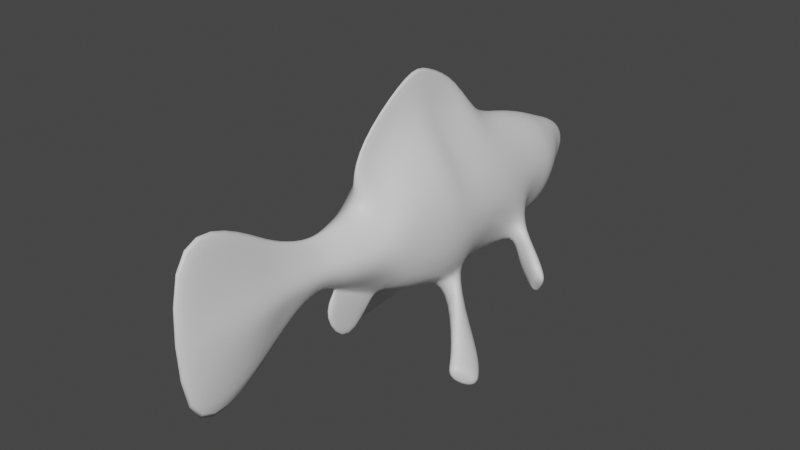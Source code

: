 # Source: GoldFish.blend  (saved by Blender 3.6.11; exported with 4.5.12 LTS)
import bpy
from mathutils import Matrix  # noqa: F401  (used for matrix-valued properties, if any)

bpy.ops.wm.read_factory_settings(use_empty=True)
scene = bpy.context.scene
scene.name = 'Scene'

# ---- collections
col_collection = bpy.data.collections.new('Collection'); scene.collection.children.link(col_collection)

# ---- materials (node trees are filled in below, after node groups)
mat_material = bpy.data.materials.new('Material')
mat_material.alpha_threshold = 0.0
mat_material.use_transparent_shadow = False
mat_material.roughness = 0.5
mat_material.line_color = (0.0, 0.0, 0.0, 1.0)

# ---- material node trees
mat_material.use_nodes = True; mat_material.node_tree.nodes.clear()
_N = mat_material.node_tree.nodes; _L = mat_material.node_tree.links
n0 = _N.new('ShaderNodeOutputMaterial'); n0.name = 'Material Output'; n0.location = (300, 300)
n1 = _N.new('ShaderNodeBsdfPrincipled'); n1.name = 'Principled BSDF'; n1.location = (10, 300)
n1.distribution = 'GGX'
n1.subsurface_method = 'RANDOM_WALK_SKIN'
n1.inputs[3].default_value = 1.45
n1.inputs[27].default_value = (0.0, 0.0, 0.0, 1.0)
n1.inputs[28].default_value = 1.0
_L.new(n1.outputs[0], n0.inputs[0])
n0.is_active_output = True

# ---- world
world_world = bpy.data.worlds.new('World'); scene.world = world_world
world_world.use_nodes = True; world_world.node_tree.nodes.clear()
_N = world_world.node_tree.nodes; _L = world_world.node_tree.links
n0 = _N.new('ShaderNodeOutputWorld'); n0.name = 'World Output'; n0.location = (300, 300)
n1 = _N.new('ShaderNodeBackground'); n1.name = 'Background'; n1.location = (10, 300)
n1.inputs[0].default_value = (0.05088, 0.05088, 0.05088, 1.0)
_L.new(n1.outputs[0], n0.inputs[0])
n0.is_active_output = True
world_world.color = (0.05088, 0.05088, 0.05088)
world_world.use_sun_shadow = False
world_world.sun_shadow_jitter_overblur = 0.0

# ---- meshes
me_cube = bpy.data.meshes.new('Cube')
me_cube.from_pydata([(0.123, 0.1716, 0.1716), (0.123, 0.1716, -0.1716), (0.123, -0.07601, 0.1716), (0.123, -0.1846, -0.17), (-4.22e-05, 0.2833, 0.174), (-4.22e-05, 0.1741, -0.2424), (0.1489, 0.2093, 0.0), (0.1278, 0.2902, 0.0), (0.1853, -0.1058, 0.0), (0.09606, 0.2613, 0.0828), (0.15, 0.0, 0.2093), (-4.22e-05, -0.1819, -0.3127), (0.15, 0.0, -0.2093), (0.09154, -0.4404, 0.1716), (0.09565, 0.2618, -0.0828), (-4.22e-05, -0.001952, -0.2804), (0.1887, -0.02928, 0.0), (0.05677, 0.5661, 2.976e-10), (0.0591, 0.3939, 0.0828), (0.08698, 0.4241, 0.0), (0.03514, 0.5576, 0.07141), (-4.22e-05, 0.4101, 0.1334), (0.06161, 0.3957, -0.0828), (0.03211, 0.4779, 0.07141), (0.06702, 0.4945, 9.522e-11), (-4.22e-05, 0.4857, 0.1252), (0.03389, 0.4797, -0.05352), (-4.22e-05, 0.4828, -0.08467), (-4.22e-05, 0.5735, 0.1496), (0.0378, 0.5594, -0.05352), (-4.22e-05, 0.569, -0.1123), (0.05459, 0.6619, 5.561e-10), (0.02527, 0.6615, 0.07141), (-4.22e-05, 0.6944, 0.2255), (0.02777, 0.6634, -0.05352), (-4.22e-05, 0.6955, -0.2483), (0.03289, 0.9975, 0.0008961), (0.02411, 0.9971, 0.1378), (-4.22e-05, 1.098, 0.4332), (0.03041, 0.9993, -0.1017), (-4.22e-05, 1.099, -0.4751), (-4.22e-05, 0.8407, -0.3991), (0.06017, 0.802, -0.08556), (-4.22e-05, 0.8393, 0.3636), (0.02677, 0.7998, 0.1156), (0.06325, 0.8003, 0.0005959), (0.123, -0.2731, 0.1716), (0.1431, -0.4332, -0.1693), (-4.22e-05, -0.3264, 0.3244), (-4.22e-05, -0.3205, -0.3322), (0.1371, -0.464, -0.1693), (-4.22e-05, -0.4786, 0.2737), (-4.22e-05, -0.5059, -0.3088), (-4.22e-05, -0.6347, 0.1956), (-4.22e-05, -0.6523, -0.2561), (0.08409, -0.6672, -0.1716), (-4.22e-05, -0.7536, 0.1468), (-4.22e-05, -0.7387, -0.2057), (-4.22e-05, -0.8529, 0.09801), (-4.22e-05, -0.8721, -0.1292), (-4.22e-05, -0.9586, 0.02129), (0.01135, -0.05591, 0.3507), (-4.22e-05, -0.04531, 0.5993), (0.01415, 0.1381, 0.3507), (0.01428, 0.003633, 0.3801), (-4.22e-05, 0.2893, 0.4002), (-4.22e-05, 0.3789, 0.2401), (-4.22e-05, 0.04684, 0.5982), (0.01682, 0.2084, 0.2811), (0.01415, -0.2103, 0.3507), (-4.22e-05, -0.2249, 0.4666), (0.1321, -0.429, -0.1821), (0.1265, -0.4735, -0.1806), (0.1518, -0.4774, 0.0), (0.09154, -0.5315, -0.1407), (0.1853, -0.3029, 0.0), (0.123, -0.2796, -0.1603), (0.1103, -0.4363, -0.1959), (0.1103, -0.469, -0.194), (0.1872, -0.4192, -0.2875), (0.2669, -0.376, -0.2432), (0.2496, -0.3456, -0.1931), (0.2086, -0.348, -0.2353), (0.1817, -0.3621, -0.2807), (0.2723, -0.365, -0.2061), (0.2775, -0.3358, -0.3336), (0.2697, -0.3181, -0.286), (0.3063, -0.3149, -0.2819), (0.2895, -0.3499, -0.3477), (0.323, -0.3237, -0.2916), (0.3206, -0.351, -0.3108), (0.2806, -0.353, -0.3558), (0.2889, -0.3702, -0.3691), (0.2513, -0.3429, -0.3432), (0.2712, -0.3399, -0.3498), (0.3208, -0.3269, -0.2745), (0.3275, -0.3369, -0.2635), (0.2892, -0.3124, -0.2324), (0.3036, -0.3216, -0.2634), (0.06322, -0.1258, -0.3141), (0.08423, -0.138, -0.2488), (0.112, -0.1089, -0.2079), (0.05878, -0.08888, -0.3073), (0.2421, -0.07943, -0.5079), (0.2528, -0.03604, -0.4427), (0.2343, 0.06155, -0.4023), (0.1992, 0.0687, -0.4705), (0.3065, 0.01165, -0.5533), (0.3087, 0.01009, -0.488), (0.2564, 0.1125, -0.4241), (0.2213, 0.1197, -0.4923), (0.3264, 0.0503, -0.5676), (0.3203, 0.05119, -0.5024), (0.277, 0.1256, -0.4467), (0.2419, 0.1328, -0.5149), (0.08195, -0.5979, 0.1716), (0.1422, -0.635, 0.0), (0.08195, -0.5979, -0.1716), (0.08409, -0.6672, 0.1245), (0.07045, -0.8414, 0.0), (0.04146, -0.7556, -0.1204), (0.04475, -0.7908, 0.09764), (-4.22e-05, 0.3548, -0.3692), (-4.22e-05, 0.4756, -0.19), (0.0126, 0.4017, -0.1253), (0.0126, 0.2476, -0.2217), (0.0126, 0.4618, -0.1909), (0.0126, 0.3536, -0.3497), (0.006056, 0.2347, -0.2158), (0.007998, 0.2259, -0.1994), (-4.22e-05, 0.1951, -0.228), (-4.22e-05, 0.2314, -0.2207), (0.009268, 0.4, -0.1078), (0.008107, 0.4013, -0.1207), (-4.22e-05, 0.4103, -0.1222), (-4.22e-05, 0.4138, -0.1079), (0.1321, -0.6833, 0.0), (0.09691, -0.7728, 0.0)], [], [(25, 23, 20, 28), (2, 10, 64, 61), (11, 3, 76, 49), (24, 26, 29, 17), (4, 9, 18, 21), (9, 7, 19, 18), (9, 4, 66, 68), (5, 1, 12, 15), (11, 15, 102, 99), (6, 1, 14, 7), (1, 6, 16, 12), (6, 0, 10, 16), (16, 10, 2, 8), (12, 16, 8, 3), (14, 129, 132, 22), (0, 6, 7, 9), (19, 22, 26, 24), (123, 134, 133, 124, 126), (26, 27, 30, 29), (7, 14, 22, 19), (128, 131, 122, 127, 125), (23, 24, 17, 20), (21, 18, 23, 25), (28, 20, 32, 33), (18, 19, 24, 23), (20, 17, 31, 32), (17, 29, 34, 31), (29, 30, 35, 34), (42, 41, 40, 39), (31, 34, 42, 45), (39, 40, 38, 37, 36), (34, 35, 41, 42), (32, 31, 45, 44), (44, 45, 36, 37), (45, 42, 39, 36), (43, 44, 37, 38), (33, 32, 44, 43), (8, 2, 46, 75), (57, 55, 120, 59), (74, 73, 116, 117), (3, 8, 75, 76), (84, 80, 90, 96), (115, 53, 56, 118), (46, 48, 51, 13), (75, 46, 13, 73), (13, 51, 53, 115), (73, 13, 115, 116), (52, 74, 117, 54), (54, 117, 55, 57), (120, 119, 60, 59), (119, 121, 58, 60), (118, 56, 58, 121), (63, 65, 67, 64), (64, 67, 62, 61), (61, 62, 70, 69), (65, 63, 68, 66), (48, 46, 69, 70), (0, 9, 68, 63), (46, 2, 61, 69), (10, 0, 63, 64), (79, 83, 93, 92), (72, 50, 73, 74), (47, 71, 76, 75), (71, 77, 49, 76), (78, 72, 74, 52), (50, 47, 75, 73), (77, 78, 52, 49), (83, 82, 86, 93), (87, 98, 95, 89), (81, 84, 96, 97), (82, 81, 97, 86), (80, 79, 92, 90), (50, 72, 80, 84), (77, 71, 82, 83), (47, 50, 84, 81), (78, 77, 83, 79), (72, 78, 79, 80), (71, 47, 81, 82), (85, 86, 87), (88, 89, 90), (87, 89, 88, 85), (92, 93, 94, 91), (96, 90, 89, 95), (98, 87, 86, 97), (93, 86, 85, 94), (91, 88, 90, 92), (97, 96, 95, 98), (85, 88, 91, 94), (102, 101, 105, 106), (15, 12, 101, 102), (12, 3, 100, 101), (3, 11, 99, 100), (103, 106, 110, 107), (100, 99, 103, 104), (99, 102, 106, 103), (101, 100, 104, 105), (110, 109, 113, 114), (105, 104, 108, 109), (106, 105, 109, 110), (104, 103, 107, 108), (114, 113, 112, 111), (108, 107, 111, 112), (107, 110, 114, 111), (109, 108, 112, 113), (22, 132, 135, 27, 26), (124, 125, 127, 126), (133, 128, 125, 124), (122, 123, 126, 127), (128, 129, 130, 131), (132, 133, 134, 135), (132, 129, 128, 133), (1, 5, 130, 129, 14), (121, 137, 136, 118), (116, 115, 118, 136), (116, 136, 55, 117), (120, 55, 136, 137), (137, 121, 119, 120)])
me_cube.polygons.foreach_set('use_smooth', [True] * 117)
_uv = me_cube.uv_layers.new(name='UVMap')
_uv.uv.foreach_set('vector', [0.6981, 0.497, 0.675, 0.5154, 0.6548, 0.4817, 0.6911, 0.4574, 0.8285, 0.6913, 0.8135, 0.6645, 0.885, 0.6084, 0.8926, 0.6336, 0.6838, 0.868, 0.7406, 0.8058, 0.7675, 0.8303, 0.719, 0.9063, 0.6362, 0.5336, 0.6049, 0.5545, 0.5878, 0.5132, 0.6166, 0.4965, 0.7596, 0.5455, 0.7256, 0.5992, 0.6947, 0.5507, 0.7168, 0.5181, 0.7256, 0.5992, 0.6901, 0.6173, 0.6559, 0.5658, 0.6947, 0.5507, 0.7256, 0.5992, 0.7596, 0.5455, 0.7685, 0.5053, 0.8082, 0.559, 0.5978, 0.715, 0.6659, 0.695, 0.6947, 0.7529, 0.6177, 0.7835, 0.3649, 0.5772, 0.4342, 0.5953, 0.3911, 0.617, 0.3762, 0.6155, 0.71, 0.6454, 0.6659, 0.695, 0.6595, 0.6445, 0.6901, 0.6173, 0.6659, 0.695, 0.71, 0.6454, 0.7628, 0.7179, 0.6947, 0.7529, 0.71, 0.6454, 0.7709, 0.6187, 0.8135, 0.6645, 0.7628, 0.7179, 0.7628, 0.7179, 0.8135, 0.6645, 0.8285, 0.6913, 0.7788, 0.7404, 0.6947, 0.7529, 0.7628, 0.7179, 0.7788, 0.7404, 0.7406, 0.8058, 0.6595, 0.6445, 0.6005, 0.6855, 0.5928, 0.6023, 0.626, 0.595, 0.7709, 0.6187, 0.71, 0.6454, 0.6901, 0.6173, 0.7256, 0.5992, 0.6559, 0.5658, 0.626, 0.595, 0.6049, 0.5545, 0.6362, 0.5336, 0.5404, 0.5953, 0.581, 0.6025, 0.5824, 0.607, 0.5799, 0.6089, 0.5445, 0.6034, 0.6049, 0.5545, 0.5778, 0.5641, 0.5466, 0.5247, 0.5878, 0.5132, 0.6901, 0.6173, 0.6595, 0.6445, 0.626, 0.595, 0.6559, 0.5658, 0.5999, 0.5926, 0.6038, 0.5932, 0.6047, 0.6434, 0.5958, 0.6463, 0.5958, 0.5957, 0.675, 0.5154, 0.6362, 0.5336, 0.6166, 0.4965, 0.6548, 0.4817, 0.7168, 0.5181, 0.6947, 0.5507, 0.675, 0.5154, 0.6981, 0.497, 0.6911, 0.4574, 0.6548, 0.4817, 0.6361, 0.4282, 0.7102, 0.3875, 0.6947, 0.5507, 0.6559, 0.5658, 0.6362, 0.5336, 0.675, 0.5154, 0.6548, 0.4817, 0.6166, 0.4965, 0.5929, 0.443, 0.6361, 0.4282, 0.6166, 0.4965, 0.5878, 0.5132, 0.559, 0.4582, 0.5929, 0.443, 0.5878, 0.5132, 0.5466, 0.5247, 0.4438, 0.4851, 0.559, 0.4582, 0.559, 0.4582, 0.4438, 0.4851, 0.4438, 0.4851, 0.559, 0.4582, 0.5929, 0.443, 0.559, 0.4582, 0.559, 0.4582, 0.5929, 0.443, 0.559, 0.4582, 0.4438, 0.4851, 0.7102, 0.3875, 0.6361, 0.4282, 0.5929, 0.443, 0.559, 0.4582, 0.4438, 0.4851, 0.4438, 0.4851, 0.559, 0.4582, 0.6361, 0.4282, 0.5929, 0.443, 0.5929, 0.443, 0.6361, 0.4282, 0.6361, 0.4282, 0.5929, 0.443, 0.5929, 0.443, 0.6361, 0.4282, 0.5929, 0.443, 0.559, 0.4582, 0.559, 0.4582, 0.5929, 0.443, 0.7102, 0.3875, 0.6361, 0.4282, 0.6361, 0.4282, 0.7102, 0.3875, 0.7102, 0.3875, 0.6361, 0.4282, 0.6361, 0.4282, 0.7102, 0.3875, 0.7788, 0.7404, 0.8285, 0.6913, 0.8693, 0.7483, 0.8209, 0.7956, 0.863, 0.9858, 0.861, 0.935, 0.8909, 0.958, 0.9206, 1.0, 0.8334, 0.8963, 0.8613, 0.8435, 0.895, 0.885, 0.8428, 0.9208, 0.7406, 0.8058, 0.7788, 0.7404, 0.8209, 0.7956, 0.7675, 0.8303, 0.8071, 0.8708, 0.8074, 0.8711, 0.8071, 0.8711, 0.8071, 0.8711, 0.9419, 0.8406, 0.9872, 0.8392, 0.9966, 0.8889, 0.942, 0.8705, 0.8693, 0.7483, 0.9492, 0.7198, 0.9692, 0.7758, 0.9105, 0.7942, 0.8209, 0.7956, 0.8693, 0.7483, 0.9105, 0.7942, 0.8613, 0.8435, 0.9105, 0.7942, 0.9692, 0.7758, 0.9872, 0.8392, 0.9419, 0.8406, 0.8613, 0.8435, 0.9105, 0.7942, 0.9419, 0.8406, 0.895, 0.885, 0.7746, 0.9472, 0.8334, 0.8963, 0.8428, 0.9208, 0.8267, 0.9741, 0.8267, 0.9741, 0.8428, 0.9208, 0.861, 0.935, 0.863, 0.9858, 0.8909, 0.958, 0.948, 0.9478, 0.9851, 0.9841, 0.9206, 1.0, 0.948, 0.9478, 0.9709, 0.9099, 0.9974, 0.9347, 0.9851, 0.9841, 0.942, 0.8705, 0.9966, 0.8889, 0.9974, 0.9347, 0.9709, 0.9099, 0.8463, 0.5711, 0.8351, 0.5112, 0.9448, 0.549, 0.885, 0.6084, 0.885, 0.6084, 0.9448, 0.549, 0.9641, 0.5764, 0.8926, 0.6336, 0.8926, 0.6336, 0.9641, 0.5764, 0.9641, 0.658, 0.9264, 0.6807, 0.8351, 0.5112, 0.8463, 0.5711, 0.8082, 0.559, 0.7685, 0.5053, 0.9492, 0.7198, 0.8693, 0.7483, 0.9264, 0.6807, 0.9641, 0.658, 0.7709, 0.6187, 0.7256, 0.5992, 0.8082, 0.559, 0.8463, 0.5711, 0.8693, 0.7483, 0.8285, 0.6913, 0.8926, 0.6336, 0.9264, 0.6807, 0.8135, 0.6645, 0.7709, 0.6187, 0.8463, 0.5711, 0.885, 0.6084, 0.5298, 0.6451, 0.5524, 0.6485, 0.5455, 0.6929, 0.5281, 0.7112, 0.8096, 0.8779, 0.8102, 0.874, 0.8613, 0.8435, 0.8334, 0.8963, 0.8065, 0.8698, 0.8034, 0.8718, 0.7675, 0.8303, 0.8209, 0.7956, 0.8034, 0.8718, 0.8001, 0.8781, 0.719, 0.9063, 0.7675, 0.8303, 0.8059, 0.8825, 0.8096, 0.8779, 0.8334, 0.8963, 0.7746, 0.9472, 0.8102, 0.874, 0.8065, 0.8698, 0.8209, 0.7956, 0.8613, 0.8435, 0.8001, 0.8781, 0.8059, 0.8825, 0.7746, 0.9472, 0.719, 0.9063, 0.2625, 0.8076, 0.2814, 0.8042, 0.279, 0.8361, 0.2607, 0.8472, 0.4375, 0.642, 0.4405, 0.6421, 0.4405, 0.6526, 0.4389, 0.6522, 0.8067, 0.8708, 0.8071, 0.8708, 0.8071, 0.8711, 0.807, 0.871, 0.2814, 0.8042, 0.3052, 0.8083, 0.2995, 0.8288, 0.279, 0.8361, 0.8074, 0.8711, 0.8065, 0.8725, 0.8071, 0.8713, 0.8071, 0.8711, 0.8102, 0.874, 0.8096, 0.8779, 0.8074, 0.8711, 0.8071, 0.8708, 0.5732, 0.8011, 0.5816, 0.8039, 0.5848, 0.8507, 0.5637, 0.8507, 0.8065, 0.8698, 0.8102, 0.874, 0.8071, 0.8708, 0.8067, 0.8708, 0.5281, 0.5897, 0.5403, 0.5939, 0.5524, 0.6485, 0.5298, 0.6451, 0.8096, 0.8779, 0.8059, 0.8825, 0.8065, 0.8725, 0.8074, 0.8711, 0.5816, 0.8039, 0.5866, 0.8015, 0.6045, 0.8491, 0.5848, 0.8507, 0.2699, 0.8535, 0.279, 0.8361, 0.2902, 0.8483, 0.8071, 0.8712, 0.8071, 0.8711, 0.8071, 0.8711, 0.8071, 0.8711, 0.8071, 0.8711, 0.8071, 0.8712, 0.8071, 0.8712, 0.8071, 0.8713, 0.8071, 0.8712, 0.8071, 0.8712, 0.8071, 0.8712, 0.8071, 0.8711, 0.8071, 0.8711, 0.8071, 0.8711, 0.8071, 0.8711, 0.8071, 0.8711, 0.8071, 0.8711, 0.807, 0.8711, 0.807, 0.871, 0.2607, 0.8472, 0.279, 0.8361, 0.2699, 0.8535, 0.264, 0.8559, 0.8071, 0.8712, 0.8071, 0.8712, 0.8071, 0.8711, 0.8071, 0.8713, 0.807, 0.871, 0.8071, 0.8711, 0.8071, 0.8711, 0.8071, 0.8711, 0.8071, 0.8712, 0.8071, 0.8712, 0.8071, 0.8712, 0.8071, 0.8712, 0.4945, 0.6137, 0.5281, 0.5897, 0.5208, 0.701, 0.4965, 0.7157, 0.6177, 0.7835, 0.6947, 0.7529, 0.7085, 0.7956, 0.6588, 0.8111, 0.6947, 0.7529, 0.7406, 0.8058, 0.7003, 0.8176, 0.7085, 0.7956, 0.7406, 0.8058, 0.6838, 0.868, 0.6774, 0.8307, 0.7003, 0.8176, 0.3551, 0.7332, 0.4192, 0.7256, 0.4337, 0.7454, 0.3767, 0.7817, 0.7003, 0.8176, 0.6774, 0.8307, 0.589, 0.7639, 0.6105, 0.7469, 0.3762, 0.6155, 0.3911, 0.617, 0.4192, 0.7256, 0.3551, 0.7332, 0.7085, 0.7956, 0.7003, 0.8176, 0.6105, 0.7469, 0.6342, 0.7183, 0.5321, 0.8016, 0.5637, 0.8011, 0.5597, 0.8126, 0.5281, 0.8131, 0.6342, 0.7183, 0.6105, 0.7469, 0.5887, 0.7229, 0.626, 0.6988, 0.4965, 0.7157, 0.5208, 0.701, 0.5281, 0.7241, 0.5038, 0.7388, 0.6105, 0.7469, 0.589, 0.7639, 0.5684, 0.724, 0.5887, 0.7229, 0.5982, 0.6691, 0.6147, 0.6915, 0.585, 0.7105, 0.5645, 0.7069, 0.5887, 0.7229, 0.5684, 0.724, 0.5645, 0.7069, 0.585, 0.7105, 0.3767, 0.7817, 0.4337, 0.7454, 0.4342, 0.7599, 0.3873, 0.798, 0.626, 0.6988, 0.5887, 0.7229, 0.585, 0.7105, 0.6147, 0.6915, 0.626, 0.595, 0.5928, 0.6023, 0.5855, 0.5973, 0.5778, 0.5641, 0.6049, 0.5545, 0.5799, 0.6089, 0.5829, 0.6924, 0.5013, 0.6855, 0.5445, 0.6034, 0.5824, 0.607, 0.5891, 0.6908, 0.5829, 0.6924, 0.5799, 0.6089, 0.4976, 0.6749, 0.5404, 0.5953, 0.5445, 0.6034, 0.5013, 0.6855, 0.5891, 0.6908, 0.5936, 0.6867, 0.595, 0.6893, 0.5911, 0.6903, 0.5844, 0.6055, 0.5824, 0.607, 0.581, 0.6025, 0.5844, 0.6031, 0.5928, 0.6023, 0.6005, 0.6855, 0.5891, 0.6908, 0.5824, 0.607, 0.6659, 0.695, 0.5978, 0.715, 0.5957, 0.6954, 0.6005, 0.6855, 0.6595, 0.6445, 0.9709, 0.9099, 0.0, 0.0, 0.0, 0.0, 0.942, 0.8705, 0.895, 0.885, 0.9419, 0.8406, 0.942, 0.8705, 0.0, 0.0, 0.895, 0.885, 0.0, 0.0, 0.861, 0.935, 0.8428, 0.9208, 0.8909, 0.958, 0.861, 0.935, 0.0, 0.0, 0.0, 0.0, 0.0, 0.0, 0.9709, 0.9099, 0.948, 0.9478, 0.8909, 0.958])
me_cube.materials.append(mat_material)
me_cube.use_mirror_vertex_groups = False
me_cube.update()
arm_armature = bpy.data.armatures.new('Armature')  # bones are not reproduced

# ---- objects
ob_cube = bpy.data.objects.new('Cube', me_cube)
ob_armature = bpy.data.objects.new('Armature', arm_armature)

# ---- transforms, parenting, visibility, modifiers, constraints
ob_cube.parent = ob_armature
ob_cube.matrix_parent_inverse = Matrix(((2.003, -4.448e-16, -4.448e-16, -2.654e-16), (-4.448e-16, 1.512e-07, -2.003, 1.381), (4.448e-16, 2.003, 1.512e-07, 0.1916), (-0.0, 0.0, -0.0, 1.0)))
ob_cube.location = (0.0, 0.0, 0.6776)
ob_cube.rotation_euler = (0.0, -0.0, 3.142)
ob_cube.lock_rotations_4d = False
ob_cube.empty_display_type = 'ARROWS'
ob_cube.lineart.crease_threshold = 0.0
_vg = ob_cube.vertex_groups.new(name='Bone.001')
for _i, _w in zip([0, 1, 2, 3, 4, 5, 6, 7, 8, 9, 10, 11, 12, 13, 14, 15, 16, 18, 19, 20, 21, 22, 23, 24, 25, 26, 27, 28, 29, 30, 46, 47, 48, 49, 50, 51, 52, 53, 54, 61, 62, 63, 64, 65, 66, 67, 68, 69, 70, 71, 72, 73, 74, 75, 76, 77, 78, 79, 80, 81, 82, 83, 84, 85, 86, 87, 88, 89, 90, 91, 92, 93, 94, 95, 96, 97, 98, 99, 100, 101, 102, 103, 104, 105, 106, 107, 108, 109, 110, 111, 112, 113, 114, 122, 123, 124, 125, 126, 127, 128, 129, 130, 131, 132, 133, 134, 135], [0.9605, 0.9506, 0.8175, 0.6918, 0.9022, 0.9115, 0.9803, 0.9681, 0.8385, 0.9603, 0.9167, 0.6223, 0.8658, 0.06152, 0.9516, 0.8219, 0.9473, 0.8615, 0.8601, 0.005917, 0.7638, 0.8285, 0.1416, 0.0993, 0.2199, 0.1712, 0.2731, 0.04858, 0.0177, 0.05889, 0.2471, 0.1083, 0.2826, 0.279, 0.08491, 0.1113, 0.08065, 0.008128, 0.01707, 0.8035, 0.8068, 0.9143, 0.8649, 0.9102, 0.9222, 0.8473, 0.933, 0.6009, 0.6885, 0.127, 0.08045, 0.01066, 0.03027, 0.1459, 0.2546, 0.1233, 0.09245, 0.11, 0.1105, 0.1124, 0.1147, 0.1139, 0.1117, 0.112, 0.1124, 0.1121, 0.1119, 0.112, 0.1118, 0.1119, 0.1119, 0.112, 0.112, 0.112, 0.112, 0.1122, 0.1121, 0.7009, 0.7071, 0.7118, 0.7001, 0.7026, 0.7032, 0.703, 0.7027, 0.7028, 0.7029, 0.7028, 0.7028, 0.7028, 0.7028, 0.7028, 0.7028, 0.9006, 0.7442, 0.7782, 0.8713, 0.766, 0.8788, 0.8998, 0.9154, 0.9104, 0.8951, 0.7838, 0.7773, 0.6407, 0.5049]): _vg.add([_i], _w, 'REPLACE')
_vg = ob_cube.vertex_groups.new(name='Bone.002')
for _i, _w in zip([0, 1, 2, 3, 5, 8, 10, 11, 12, 13, 15, 16, 46, 47, 48, 49, 50, 51, 52, 53, 54, 55, 56, 57, 58, 59, 60, 61, 62, 63, 64, 65, 66, 67, 68, 69, 70, 71, 72, 73, 74, 75, 76, 77, 78, 79, 80, 81, 82, 83, 84, 85, 86, 87, 88, 89, 90, 91, 92, 93, 94, 95, 96, 97, 98, 99, 100, 101, 102, 103, 104, 105, 106, 107, 108, 109, 110, 111, 112, 113, 114, 115, 116, 117, 118, 119, 120, 121, 130, 131, 136, 137], [0.00654, 0.01572, 0.1807, 0.3064, 0.05759, 0.1607, 0.07895, 0.3754, 0.1285, 0.9383, 0.1671, 0.05038, 0.7522, 0.8914, 0.7161, 0.7201, 0.9149, 0.8882, 0.9191, 0.9708, 0.9664, 0.9887, 0.9933, 0.9863, 0.9985, 0.9977, 0.9999, 0.1911, 0.186, 0.06967, 0.1266, 0.07085, 0.00752, 0.1434, 0.02083, 0.3957, 0.307, 0.8726, 0.9193, 0.9696, 0.9597, 0.8538, 0.7448, 0.8764, 0.9073, 0.8897, 0.8892, 0.8873, 0.885, 0.8858, 0.888, 0.8876, 0.8872, 0.8876, 0.8878, 0.8877, 0.8879, 0.8878, 0.8878, 0.8877, 0.8877, 0.8877, 0.8877, 0.8875, 0.8876, 0.2948, 0.2889, 0.2835, 0.2946, 0.2925, 0.2919, 0.2921, 0.2923, 0.2923, 0.2922, 0.2923, 0.2923, 0.2923, 0.2923, 0.2923, 0.2923, 0.9814, 0.9921, 0.9788, 0.9941, 0.9996, 0.9968, 0.9985, 0.03705, 0.008111, 0.9966, 0.9985]): _vg.add([_i], _w, 'REPLACE')
_vg = ob_cube.vertex_groups.new(name='Bone.003')
for _i, _w in zip([4, 5, 7, 9, 14, 17, 18, 19, 20, 21, 22, 23, 24, 25, 26, 27, 28, 29, 30, 31, 32, 33, 34, 35, 36, 37, 38, 39, 40, 41, 42, 43, 44, 45, 66, 68, 122, 123, 124, 125, 126, 127, 128, 129, 130, 131, 132, 133, 134, 135], [0.08409, 0.01191, 0.007452, 0.01175, 0.03108, 0.9877, 0.1366, 0.1392, 0.9719, 0.2315, 0.1695, 0.858, 0.9005, 0.7789, 0.8282, 0.7253, 0.9505, 0.966, 0.9408, 0.9984, 0.9934, 0.99, 0.9907, 0.9768, 0.9998, 1.002, 1.004, 0.9955, 0.9898, 0.9839, 0.9955, 0.9983, 0.9984, 0.9997, 0.04813, 0.01326, 0.08149, 0.2478, 0.2124, 0.1086, 0.2246, 0.1041, 0.07681, 0.06217, 0.04221, 0.07585, 0.2114, 0.2158, 0.3541, 0.4919]): _vg.add([_i], _w, 'REPLACE')
_m = ob_cube.modifiers.new('Mirror', 'MIRROR')
_m = ob_cube.modifiers.new('Subdivision', 'SUBSURF')
_m = ob_cube.modifiers.new('Armature', 'ARMATURE')
_m.object = ob_armature
ob_armature.location = (2.643e-16, -0.09563, 0.6893)
ob_armature.rotation_euler = (-1.571, 2.22e-16, -2.22e-16)
ob_armature.scale = (0.4992, 0.4992, 0.4992)
ob_armature.show_in_front = True

# ---- collection membership
col_collection.objects.link(ob_cube)
col_collection.objects.link(ob_armature)

# ---- scene / render settings (as saved in the file)
scene.frame_start = 1; scene.frame_end = 40; scene.frame_set(0)
scene.render.engine = 'BLENDER_EEVEE_NEXT'
scene.cycles.sampling_pattern = 'TABULATED_SOBOL'
scene.view_settings.view_transform = 'Filmic'
bpy.context.view_layer.update()

# ---- added for rendering (the .blend has no active camera and no usable light): camera, sun
cam_auto = bpy.data.cameras.new('AutoCamera')
cam_auto.lens = 50.0
cam_auto.sensor_width = 36.0
cam_auto.clip_end = 1000.0
ob_auto_camera = bpy.data.objects.new('AutoCamera', cam_auto)
scene.collection.objects.link(ob_auto_camera)
ob_auto_camera.location = (2.12739, -2.63259, 2.36896)
ob_auto_camera.rotation_euler = (1.09748, -7.21219e-08, 0.694738)
scene.camera = ob_auto_camera
light_auto_sun = bpy.data.lights.new('AutoSun', 'SUN')
light_auto_sun.energy = 3.0
light_auto_sun.angle = 0.0523599
ob_auto_sun = bpy.data.objects.new('AutoSun', light_auto_sun)
scene.collection.objects.link(ob_auto_sun)
ob_auto_sun.rotation_euler = (0.872665, 0.174533, 0.523599)
bpy.context.view_layer.update()
